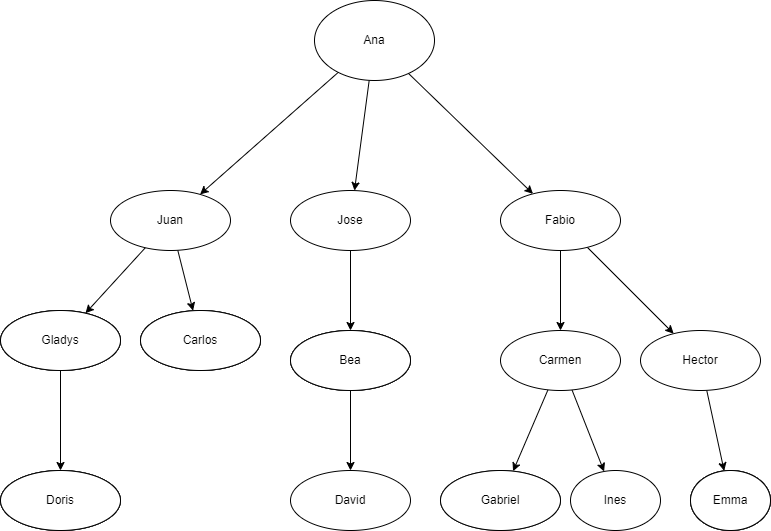

The diagram above was exported from draw.io. Its source (the exported page's mxGraphModel, read from the mxfile embedded in the PNG):
<mxGraphModel dx="1422" dy="762" grid="1" gridSize="10" guides="1" tooltips="1" connect="1" arrows="1" fold="1" page="1" pageScale="1" pageWidth="827" pageHeight="1169" math="0" shadow="0">
  <root>
    <mxCell id="0" />
    <mxCell id="1" parent="0" />
    <mxCell id="iaVmLzBNQaY-ASPC4F1--5" style="rounded=0;orthogonalLoop=1;jettySize=auto;html=1;" edge="1" parent="1" source="iaVmLzBNQaY-ASPC4F1--1" target="iaVmLzBNQaY-ASPC4F1--2">
      <mxGeometry relative="1" as="geometry" />
    </mxCell>
    <mxCell id="iaVmLzBNQaY-ASPC4F1--6" style="rounded=0;orthogonalLoop=1;jettySize=auto;html=1;" edge="1" parent="1" source="iaVmLzBNQaY-ASPC4F1--1" target="iaVmLzBNQaY-ASPC4F1--3">
      <mxGeometry relative="1" as="geometry" />
    </mxCell>
    <mxCell id="iaVmLzBNQaY-ASPC4F1--7" style="rounded=0;orthogonalLoop=1;jettySize=auto;html=1;" edge="1" parent="1" source="iaVmLzBNQaY-ASPC4F1--1" target="iaVmLzBNQaY-ASPC4F1--4">
      <mxGeometry relative="1" as="geometry" />
    </mxCell>
    <mxCell id="iaVmLzBNQaY-ASPC4F1--1" value="Ana" style="ellipse;whiteSpace=wrap;html=1;" vertex="1" parent="1">
      <mxGeometry x="354" y="100" width="120" height="80" as="geometry" />
    </mxCell>
    <mxCell id="iaVmLzBNQaY-ASPC4F1--13" style="edgeStyle=none;rounded=0;orthogonalLoop=1;jettySize=auto;html=1;" edge="1" parent="1" source="iaVmLzBNQaY-ASPC4F1--2" target="iaVmLzBNQaY-ASPC4F1--9">
      <mxGeometry relative="1" as="geometry" />
    </mxCell>
    <mxCell id="iaVmLzBNQaY-ASPC4F1--14" style="edgeStyle=none;rounded=0;orthogonalLoop=1;jettySize=auto;html=1;" edge="1" parent="1" source="iaVmLzBNQaY-ASPC4F1--2" target="iaVmLzBNQaY-ASPC4F1--10">
      <mxGeometry relative="1" as="geometry" />
    </mxCell>
    <mxCell id="iaVmLzBNQaY-ASPC4F1--2" value="Juan" style="ellipse;whiteSpace=wrap;html=1;" vertex="1" parent="1">
      <mxGeometry x="150" y="290" width="120" height="60" as="geometry" />
    </mxCell>
    <mxCell id="iaVmLzBNQaY-ASPC4F1--16" value="" style="edgeStyle=none;rounded=0;orthogonalLoop=1;jettySize=auto;html=1;" edge="1" parent="1" source="iaVmLzBNQaY-ASPC4F1--3" target="iaVmLzBNQaY-ASPC4F1--15">
      <mxGeometry relative="1" as="geometry" />
    </mxCell>
    <mxCell id="iaVmLzBNQaY-ASPC4F1--3" value="Jose" style="ellipse;whiteSpace=wrap;html=1;" vertex="1" parent="1">
      <mxGeometry x="330" y="290" width="120" height="60" as="geometry" />
    </mxCell>
    <mxCell id="iaVmLzBNQaY-ASPC4F1--20" value="" style="edgeStyle=none;rounded=0;orthogonalLoop=1;jettySize=auto;html=1;" edge="1" parent="1" source="iaVmLzBNQaY-ASPC4F1--4" target="iaVmLzBNQaY-ASPC4F1--19">
      <mxGeometry relative="1" as="geometry" />
    </mxCell>
    <mxCell id="iaVmLzBNQaY-ASPC4F1--22" style="edgeStyle=none;rounded=0;orthogonalLoop=1;jettySize=auto;html=1;" edge="1" parent="1" source="iaVmLzBNQaY-ASPC4F1--4" target="iaVmLzBNQaY-ASPC4F1--21">
      <mxGeometry relative="1" as="geometry" />
    </mxCell>
    <mxCell id="iaVmLzBNQaY-ASPC4F1--4" value="Fabio" style="ellipse;whiteSpace=wrap;html=1;" vertex="1" parent="1">
      <mxGeometry x="540" y="290" width="120" height="60" as="geometry" />
    </mxCell>
    <mxCell id="iaVmLzBNQaY-ASPC4F1--12" style="edgeStyle=none;rounded=0;orthogonalLoop=1;jettySize=auto;html=1;" edge="1" parent="1" source="iaVmLzBNQaY-ASPC4F1--9" target="iaVmLzBNQaY-ASPC4F1--11">
      <mxGeometry relative="1" as="geometry" />
    </mxCell>
    <mxCell id="iaVmLzBNQaY-ASPC4F1--9" value="Gladys" style="ellipse;whiteSpace=wrap;html=1;" vertex="1" parent="1">
      <mxGeometry x="40" y="410" width="120" height="60" as="geometry" />
    </mxCell>
    <mxCell id="iaVmLzBNQaY-ASPC4F1--10" value="Carlos" style="ellipse;whiteSpace=wrap;html=1;" vertex="1" parent="1">
      <mxGeometry x="180" y="410" width="120" height="60" as="geometry" />
    </mxCell>
    <mxCell id="iaVmLzBNQaY-ASPC4F1--11" value="Doris" style="ellipse;whiteSpace=wrap;html=1;" vertex="1" parent="1">
      <mxGeometry x="40" y="570" width="120" height="60" as="geometry" />
    </mxCell>
    <mxCell id="iaVmLzBNQaY-ASPC4F1--18" value="" style="edgeStyle=none;rounded=0;orthogonalLoop=1;jettySize=auto;html=1;" edge="1" parent="1" source="iaVmLzBNQaY-ASPC4F1--15" target="iaVmLzBNQaY-ASPC4F1--17">
      <mxGeometry relative="1" as="geometry" />
    </mxCell>
    <mxCell id="iaVmLzBNQaY-ASPC4F1--15" value="Bea" style="ellipse;whiteSpace=wrap;html=1;" vertex="1" parent="1">
      <mxGeometry x="330" y="430" width="120" height="60" as="geometry" />
    </mxCell>
    <mxCell id="iaVmLzBNQaY-ASPC4F1--17" value="David" style="ellipse;whiteSpace=wrap;html=1;" vertex="1" parent="1">
      <mxGeometry x="330" y="570" width="120" height="60" as="geometry" />
    </mxCell>
    <mxCell id="iaVmLzBNQaY-ASPC4F1--24" value="" style="edgeStyle=none;rounded=0;orthogonalLoop=1;jettySize=auto;html=1;" edge="1" parent="1" source="iaVmLzBNQaY-ASPC4F1--19" target="iaVmLzBNQaY-ASPC4F1--23">
      <mxGeometry relative="1" as="geometry" />
    </mxCell>
    <mxCell id="iaVmLzBNQaY-ASPC4F1--26" style="edgeStyle=none;rounded=0;orthogonalLoop=1;jettySize=auto;html=1;" edge="1" parent="1" source="iaVmLzBNQaY-ASPC4F1--19" target="iaVmLzBNQaY-ASPC4F1--25">
      <mxGeometry relative="1" as="geometry" />
    </mxCell>
    <mxCell id="iaVmLzBNQaY-ASPC4F1--19" value="Carmen" style="ellipse;whiteSpace=wrap;html=1;" vertex="1" parent="1">
      <mxGeometry x="540" y="430" width="120" height="60" as="geometry" />
    </mxCell>
    <mxCell id="iaVmLzBNQaY-ASPC4F1--27" style="edgeStyle=none;rounded=0;orthogonalLoop=1;jettySize=auto;html=1;" edge="1" parent="1" source="iaVmLzBNQaY-ASPC4F1--21" target="iaVmLzBNQaY-ASPC4F1--28">
      <mxGeometry relative="1" as="geometry">
        <mxPoint x="830" y="580" as="targetPoint" />
      </mxGeometry>
    </mxCell>
    <mxCell id="iaVmLzBNQaY-ASPC4F1--21" value="Hector" style="ellipse;whiteSpace=wrap;html=1;" vertex="1" parent="1">
      <mxGeometry x="680" y="430" width="120" height="60" as="geometry" />
    </mxCell>
    <mxCell id="iaVmLzBNQaY-ASPC4F1--23" value="Gabriel" style="ellipse;whiteSpace=wrap;html=1;" vertex="1" parent="1">
      <mxGeometry x="480" y="570" width="120" height="60" as="geometry" />
    </mxCell>
    <mxCell id="iaVmLzBNQaY-ASPC4F1--25" value="Ines" style="ellipse;whiteSpace=wrap;html=1;" vertex="1" parent="1">
      <mxGeometry x="610" y="570" width="90" height="60" as="geometry" />
    </mxCell>
    <mxCell id="iaVmLzBNQaY-ASPC4F1--28" value="Emma" style="ellipse;whiteSpace=wrap;html=1;" vertex="1" parent="1">
      <mxGeometry x="730" y="570" width="80" height="60" as="geometry" />
    </mxCell>
    <mxCell id="iaVmLzBNQaY-ASPC4F1--29" value="Emma" style="ellipse;whiteSpace=wrap;html=1;" vertex="1" parent="1">
      <mxGeometry x="730" y="570" width="80" height="60" as="geometry" />
    </mxCell>
    <mxCell id="iaVmLzBNQaY-ASPC4F1--30" value="Doris" style="ellipse;whiteSpace=wrap;html=1;" vertex="1" parent="1">
      <mxGeometry x="40" y="570" width="120" height="60" as="geometry" />
    </mxCell>
    <mxCell id="iaVmLzBNQaY-ASPC4F1--31" value="Gladys" style="ellipse;whiteSpace=wrap;html=1;" vertex="1" parent="1">
      <mxGeometry x="40" y="410" width="120" height="60" as="geometry" />
    </mxCell>
    <mxCell id="iaVmLzBNQaY-ASPC4F1--32" value="Carlos" style="ellipse;whiteSpace=wrap;html=1;" vertex="1" parent="1">
      <mxGeometry x="180" y="410" width="120" height="60" as="geometry" />
    </mxCell>
    <mxCell id="iaVmLzBNQaY-ASPC4F1--33" value="Bea" style="ellipse;whiteSpace=wrap;html=1;" vertex="1" parent="1">
      <mxGeometry x="330" y="430" width="120" height="60" as="geometry" />
    </mxCell>
    <mxCell id="iaVmLzBNQaY-ASPC4F1--34" value="Emma" style="ellipse;whiteSpace=wrap;html=1;" vertex="1" parent="1">
      <mxGeometry x="730" y="570" width="80" height="60" as="geometry" />
    </mxCell>
    <mxCell id="iaVmLzBNQaY-ASPC4F1--35" value="Doris" style="ellipse;whiteSpace=wrap;html=1;" vertex="1" parent="1">
      <mxGeometry x="40" y="570" width="120" height="60" as="geometry" />
    </mxCell>
    <mxCell id="iaVmLzBNQaY-ASPC4F1--36" value="Gladys" style="ellipse;whiteSpace=wrap;html=1;" vertex="1" parent="1">
      <mxGeometry x="40" y="410" width="120" height="60" as="geometry" />
    </mxCell>
    <mxCell id="iaVmLzBNQaY-ASPC4F1--37" value="Carlos" style="ellipse;whiteSpace=wrap;html=1;" vertex="1" parent="1">
      <mxGeometry x="180" y="410" width="120" height="60" as="geometry" />
    </mxCell>
    <mxCell id="iaVmLzBNQaY-ASPC4F1--38" value="Bea" style="ellipse;whiteSpace=wrap;html=1;" vertex="1" parent="1">
      <mxGeometry x="330" y="430" width="120" height="60" as="geometry" />
    </mxCell>
    <mxCell id="iaVmLzBNQaY-ASPC4F1--39" value="Gabriel" style="ellipse;whiteSpace=wrap;html=1;" vertex="1" parent="1">
      <mxGeometry x="480" y="570" width="120" height="60" as="geometry" />
    </mxCell>
  </root>
</mxGraphModel>